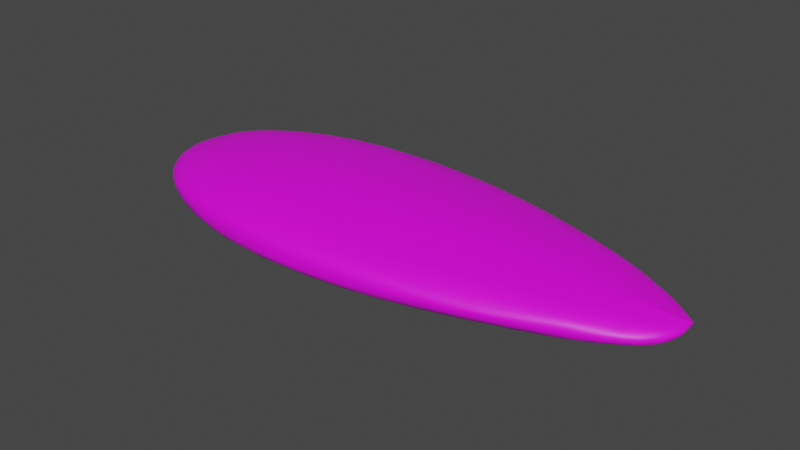 # Source: enemy_2lvl.blend  (saved by Blender 2.90.8; exported with 4.5.12 LTS)
import bpy
from mathutils import Matrix  # noqa: F401  (used for matrix-valued properties, if any)

bpy.ops.wm.read_factory_settings(use_empty=True)
scene = bpy.context.scene
scene.name = 'Scene'

# ---- collections
col_collection = bpy.data.collections.new('Collection'); scene.collection.children.link(col_collection)

# ---- images (referenced by path relative to the original .blend; pixels are not part of the script)
import os
ASSET_DIR = os.environ.get("B2B_ASSET_DIR", "")  # directory of the original .blend (textures are referenced by path, not embedded)
HERE = os.path.dirname(os.path.abspath(__file__))  # packed textures are extracted next to this script under _unpacked/

def load_image(name, relpath, width, height, colorspace="sRGB"):
    """Load a texture the original file referenced (path relative to the .blend, or extracted next to this script)."""
    p = next((c for c in (os.path.join(HERE, relpath), os.path.join(ASSET_DIR, relpath)) if relpath and os.path.exists(c)), "")
    if p:
        img = bpy.data.images.load(p, check_existing=True)
        img.name = name
    else:  # same state as the original file: an image datablock whose file is absent (Cycles renders it pink)
        img = bpy.data.images.new(name, width, height)
        img.source = "FILE"
        img.filepath = "//" + (relpath or name)
    img.colorspace_settings.name = colorspace
    return img
img_cartoon_tree_texture_3_png = load_image('cartoon tree texture_3.png', 'cartoon tree texture_3.png', 1024, 1024, 'sRGB')

# ---- materials (node trees are filled in below, after node groups)
mat_x = bpy.data.materials.new('Материал')
mat_x.use_transparent_shadow = False

# ---- material node trees
mat_x.use_nodes = True; mat_x.node_tree.nodes.clear()
_N = mat_x.node_tree.nodes; _L = mat_x.node_tree.links
n0 = _N.new('ShaderNodeBsdfPrincipled'); n0.name = 'Principled BSDF'; n0.location = (10, 300)
n0.distribution = 'GGX'
n0.subsurface_method = 'BURLEY'
n0.inputs[3].default_value = 1.45
n0.inputs[27].default_value = (0.0, 0.0, 0.0, 1.0)
n0.inputs[28].default_value = 1.0
n1 = _N.new('ShaderNodeOutputMaterial'); n1.name = 'Material Output'; n1.location = (300, 300)
n2 = _N.new('ShaderNodeTexImage'); n2.name = 'Изображение-текстура'; n2.location = (-267, 222)
n2.image = img_cartoon_tree_texture_3_png
_L.new(n0.outputs[0], n1.inputs[0])
_L.new(n2.outputs[0], n0.inputs[0])
n1.is_active_output = True

# ---- world
world_world = bpy.data.worlds.new('World'); scene.world = world_world
world_world.use_nodes = True; world_world.node_tree.nodes.clear()
_N = world_world.node_tree.nodes; _L = world_world.node_tree.links
n0 = _N.new('ShaderNodeOutputWorld'); n0.name = 'World Output'; n0.location = (300, 300)
n1 = _N.new('ShaderNodeBackground'); n1.name = 'Background'; n1.location = (10, 300)
n1.inputs[0].default_value = (0.05088, 0.05088, 0.05088, 1.0)
_L.new(n1.outputs[0], n0.inputs[0])
n0.is_active_output = True
world_world.color = (0.05088, 0.05088, 0.05088)
world_world.use_sun_shadow = False
world_world.sun_shadow_jitter_overblur = 0.0

# ---- meshes
me_x = bpy.data.meshes.new('Икосфера')
me_x.from_pydata([(0.3028, 1.439e-09, -0.1081), (0.8601, -0.1219, -0.03358), (-0.1443, -0.3828, -0.06249), (-0.8805, 1.439e-09, -0.06657), (-0.1443, 0.3828, -0.06249), (0.8601, 0.1219, -0.03358), (0.5642, -0.2522, 0.04075), (-0.6958, -0.2528, 0.06784), (-0.6958, 0.2528, 0.06784), (0.5642, 0.2522, 0.04075), (0.9491, 1.439e-09, 0.03124), (0.2603, 1.439e-09, 0.116), (0.06643, -0.2006, -0.1066), (0.7046, -0.07165, -0.06281), (0.5683, -0.2292, -0.04736), (0.9263, 1.439e-09, -0.03927), (0.7046, 0.07165, -0.06281), (-0.4819, 1.439e-09, -0.1272), (-0.6575, -0.2404, -0.07837), (0.06643, 0.2006, -0.1066), (-0.6575, 0.2404, -0.07837), (0.5683, 0.2292, -0.04736), (0.9786, -0.07165, -0.001168), (0.9786, 0.07165, -0.001168), (0.2467, -0.3802, -9.252e-05), (0.7893, -0.1876, -0.001168), (-0.9417, -0.1486, 0.0006375), (-0.549, -0.389, 0.0006375), (-0.549, 0.389, 0.0006375), (-0.9417, 0.1486, 0.0006375), (0.7893, 0.1876, -0.001168), (0.2467, 0.3802, -9.252e-05), (0.8416, -0.1159, 0.03693), (-0.133, -0.365, 0.07455), (-0.8331, 1.439e-09, 0.07964), (-0.133, 0.365, 0.07455), (0.8416, 0.1159, 0.03693), (0.4681, -0.1564, 0.08261), (0.7569, 1.439e-09, 0.06048), (-0.3635, -0.1474, 0.1274), (-0.3635, 0.1474, 0.1274), (0.4681, 0.1564, 0.08261), (0.9491, 1.439e-09, 0.03124)], [], [(0, 13, 12), (1, 13, 15), (0, 12, 17), (0, 17, 19), (0, 19, 16), (1, 15, 22), (2, 14, 24), (3, 18, 26), (4, 20, 28), (5, 21, 30), (1, 22, 25), (2, 24, 27), (3, 26, 29), (4, 28, 31), (5, 30, 23), (6, 32, 37), (7, 33, 39), (8, 34, 40), (9, 35, 41), (42, 36, 38), (38, 41, 11), (38, 36, 41), (36, 9, 41), (41, 40, 11), (41, 35, 40), (35, 8, 40), (40, 39, 11), (40, 34, 39), (34, 7, 39), (39, 37, 11), (39, 33, 37), (33, 6, 37), (37, 38, 11), (37, 32, 38), (32, 10, 38), (23, 36, 42), (23, 30, 36), (30, 9, 36), (31, 35, 9), (31, 28, 35), (28, 8, 35), (29, 34, 8), (29, 26, 34), (26, 7, 34), (27, 33, 7), (27, 24, 33), (24, 6, 33), (25, 32, 6), (25, 22, 32), (22, 10, 32), (30, 31, 9), (30, 21, 31), (21, 4, 31), (28, 29, 8), (28, 20, 29), (20, 3, 29), (26, 27, 7), (26, 18, 27), (18, 2, 27), (24, 25, 6), (24, 14, 25), (14, 1, 25), (22, 23, 10), (22, 15, 23), (15, 5, 23), (16, 21, 5), (16, 19, 21), (19, 4, 21), (19, 20, 4), (19, 17, 20), (17, 3, 20), (17, 18, 3), (17, 12, 18), (12, 2, 18), (15, 16, 5), (15, 13, 16), (13, 0, 16), (12, 14, 2), (12, 13, 14), (13, 1, 14)])
me_x.polygons.foreach_set('use_smooth', [True] * 80)
_uv = me_x.uv_layers.new(name='UVКарта')
_uv.uv.foreach_set('vector', [0.2969, 0.6365, 0.2603, 0.8393, 0.2053, 0.5251, 0.2328, 0.9205, 0.2603, 0.8393, 0.2969, 0.9559, 0.2969, 0.6365, 0.2053, 0.5251, 0.2969, 0.2677, 0.2969, 0.6365, 0.2969, 0.2677, 0.3885, 0.5251, 0.2969, 0.6365, 0.3885, 0.5251, 0.3335, 0.8393, 0.2328, 0.9205, 0.2969, 0.9559, 0.2532, 0.9917, 0.1196, 0.4299, 0.1813, 0.7696, 0.101, 0.6129, 0.2969, 0.06569, 0.1747, 0.1815, 0.2111, 0.01711, 0.4742, 0.4299, 0.4191, 0.1815, 0.5115, 0.2342, 0.361, 0.9205, 0.4125, 0.7696, 0.4031, 0.8877, 0.2328, 0.9205, 0.2532, 0.9917, 0.1908, 0.8877, 0.1196, 0.4299, 0.101, 0.6129, 0.08234, 0.2342, 0.2969, 0.06569, 0.2111, 0.01711, 0.3828, 0.01711, 0.4742, 0.4299, 0.5115, 0.2342, 0.4928, 0.6129, 0.361, 0.9205, 0.4031, 0.8877, 0.3406, 0.9917, 0.8477, 0.7373, 0.7884, 0.8891, 0.7944, 0.6906, 0.8438, 0.1359, 0.8862, 0.4022, 0.7851, 0.2959, 0.5926, 0.1359, 0.7182, 0.06366, 0.6514, 0.2959, 0.5888, 0.7373, 0.5503, 0.4022, 0.642, 0.6906, 0.7038, 0.9573, 0.648, 0.8891, 0.7182, 0.8477, 0.7182, 0.8477, 0.642, 0.6906, 0.7182, 0.5906, 0.7182, 0.8477, 0.648, 0.8891, 0.642, 0.6906, 0.648, 0.8891, 0.5888, 0.7373, 0.642, 0.6906, 0.642, 0.6906, 0.6514, 0.2959, 0.7182, 0.5906, 0.642, 0.6906, 0.5503, 0.4022, 0.6514, 0.2959, 0.5503, 0.4022, 0.5926, 0.1359, 0.6514, 0.2959, 0.6514, 0.2959, 0.7851, 0.2959, 0.7182, 0.5906, 0.6514, 0.2959, 0.7182, 0.06366, 0.7851, 0.2959, 0.7182, 0.06366, 0.8438, 0.1359, 0.7851, 0.2959, 0.7851, 0.2959, 0.7944, 0.6906, 0.7182, 0.5906, 0.7851, 0.2959, 0.8862, 0.4022, 0.7944, 0.6906, 0.8862, 0.4022, 0.8477, 0.7373, 0.7944, 0.6906, 0.7944, 0.6906, 0.7182, 0.8477, 0.7182, 0.5906, 0.7944, 0.6906, 0.7884, 0.8891, 0.7182, 0.8477, 0.7884, 0.8891, 0.7327, 0.9573, 0.7182, 0.8477, 0.6579, 0.9712, 0.648, 0.8891, 0.7038, 0.9573, 0.6579, 0.9712, 0.6028, 0.8607, 0.648, 0.8891, 0.6028, 0.8607, 0.5888, 0.7373, 0.648, 0.8891, 0.5208, 0.5819, 0.5503, 0.4022, 0.5888, 0.7373, 0.5208, 0.5819, 0.5117, 0.204, 0.5503, 0.4022, 0.5117, 0.204, 0.5926, 0.1359, 0.5503, 0.4022, 0.6293, -0.008003, 0.7182, 0.06366, 0.5926, 0.1359, 0.6293, -0.008003, 0.8072, -0.008003, 0.7182, 0.06366, 0.8072, -0.008003, 0.8438, 0.1359, 0.7182, 0.06366, 0.9247, 0.204, 0.8862, 0.4022, 0.8438, 0.1359, 0.9247, 0.204, 0.9157, 0.5819, 0.8862, 0.4022, 0.9157, 0.5819, 0.8477, 0.7373, 0.8862, 0.4022, 0.8337, 0.8607, 0.7884, 0.8891, 0.8477, 0.7373, 0.8337, 0.8607, 0.7785, 0.9712, 0.7884, 0.8891, 0.7785, 0.9712, 0.7327, 0.9573, 0.7884, 0.8891, 0.6028, 0.8607, 0.5208, 0.5819, 0.5888, 0.7373, 0.4031, 0.8877, 0.4125, 0.7696, 0.4928, 0.6129, 0.4125, 0.7696, 0.4742, 0.4299, 0.4928, 0.6129, 0.5117, 0.204, 0.6293, -0.008003, 0.5926, 0.1359, 0.5115, 0.2342, 0.4191, 0.1815, 0.3828, 0.01711, 0.4191, 0.1815, 0.2969, 0.06569, 0.3828, 0.01711, 0.8072, -0.008003, 0.9247, 0.204, 0.8438, 0.1359, 0.2111, 0.01711, 0.1747, 0.1815, 0.08234, 0.2342, 0.1747, 0.1815, 0.1196, 0.4299, 0.08234, 0.2342, 0.9157, 0.5819, 0.8337, 0.8607, 0.8477, 0.7373, 0.101, 0.6129, 0.1813, 0.7696, 0.1908, 0.8877, 0.1813, 0.7696, 0.2328, 0.9205, 0.1908, 0.8877, 0.7785, 0.9712, 0.6994, 0.9917, 0.7327, 0.9573, 0.2532, 0.9917, 0.2969, 0.9559, 0.3406, 0.9917, 0.2969, 0.9559, 0.361, 0.9205, 0.3406, 0.9917, 0.3335, 0.8393, 0.4125, 0.7696, 0.361, 0.9205, 0.3335, 0.8393, 0.3885, 0.5251, 0.4125, 0.7696, 0.3885, 0.5251, 0.4742, 0.4299, 0.4125, 0.7696, 0.3885, 0.5251, 0.4191, 0.1815, 0.4742, 0.4299, 0.3885, 0.5251, 0.2969, 0.2677, 0.4191, 0.1815, 0.2969, 0.2677, 0.2969, 0.06569, 0.4191, 0.1815, 0.2969, 0.2677, 0.1747, 0.1815, 0.2969, 0.06569, 0.2969, 0.2677, 0.2053, 0.5251, 0.1747, 0.1815, 0.2053, 0.5251, 0.1196, 0.4299, 0.1747, 0.1815, 0.2969, 0.9559, 0.3335, 0.8393, 0.361, 0.9205, 0.2969, 0.9559, 0.2603, 0.8393, 0.3335, 0.8393, 0.2603, 0.8393, 0.2969, 0.6365, 0.3335, 0.8393, 0.2053, 0.5251, 0.1813, 0.7696, 0.1196, 0.4299, 0.2053, 0.5251, 0.2603, 0.8393, 0.1813, 0.7696, 0.2603, 0.8393, 0.2328, 0.9205, 0.1813, 0.7696])
me_x.materials.append(mat_x)
me_x.use_remesh_fix_poles = True
me_x.use_remesh_preserve_attributes = False
me_x.use_mirror_vertex_groups = False
me_x.update()

# ---- objects
ob_x = bpy.data.objects.new('Икосфера', me_x)

# ---- transforms, parenting, visibility, modifiers, constraints
ob_x.location = (0.0, 0.0, 0.0)
ob_x.lineart.crease_threshold = 0.0
_m = ob_x.modifiers.new('Подразделения', 'SUBSURF')
_m.uv_smooth = 'PRESERVE_CORNERS'
_m.levels = 2

# ---- collection membership
col_collection.objects.link(ob_x)

# ---- scene / render settings (as saved in the file)
scene.frame_start = 1; scene.frame_end = 250; scene.frame_set(1)
scene.render.engine = 'BLENDER_EEVEE_NEXT'
scene.cycles.use_denoising = False
scene.cycles.samples = 128
scene.cycles.sampling_pattern = 'TABULATED_SOBOL'
scene.cycles.use_adaptive_sampling = False
scene.cycles.use_light_tree = False
scene.view_settings.view_transform = 'Filmic'
bpy.context.view_layer.update()

# ---- added for rendering (the .blend has no active camera and no usable light): camera, sun
cam_auto = bpy.data.cameras.new('AutoCamera')
cam_auto.lens = 50.0
cam_auto.sensor_width = 36.0
cam_auto.clip_end = 1000.0
ob_auto_camera = bpy.data.objects.new('AutoCamera', cam_auto)
scene.collection.objects.link(ob_auto_camera)
ob_auto_camera.location = (1.94989, -2.31769, 1.54523)
ob_auto_camera.rotation_euler = (1.09748, -7.21219e-08, 0.694738)
scene.camera = ob_auto_camera
light_auto_sun = bpy.data.lights.new('AutoSun', 'SUN')
light_auto_sun.energy = 3.0
light_auto_sun.angle = 0.0523599
ob_auto_sun = bpy.data.objects.new('AutoSun', light_auto_sun)
scene.collection.objects.link(ob_auto_sun)
ob_auto_sun.rotation_euler = (0.872665, 0.174533, 0.523599)
bpy.context.view_layer.update()
